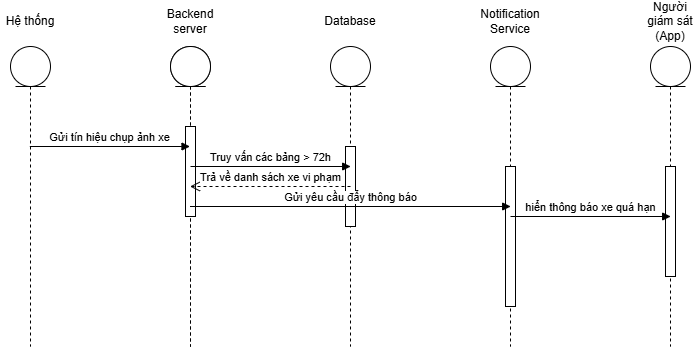

The diagram above was exported from draw.io. Its source (the exported page's mxGraphModel, read from the mxfile embedded in the PNG):
<mxGraphModel dx="1426" dy="743" grid="1" gridSize="10" guides="1" tooltips="1" connect="1" arrows="1" fold="1" page="1" pageScale="1" pageWidth="850" pageHeight="1100" math="0" shadow="0">
  <root>
    <mxCell id="0" />
    <mxCell id="1" parent="0" />
    <mxCell id="JZ0RqSFB273Ya46ysn4B-1" parent="1" style="shape=umlLifeline;perimeter=lifelinePerimeter;whiteSpace=wrap;html=1;container=1;dropTarget=0;collapsible=0;recursiveResize=0;outlineConnect=0;portConstraint=eastwest;newEdgeStyle={&quot;curved&quot;:0,&quot;rounded&quot;:0};participant=umlEntity;" value="" vertex="1">
      <mxGeometry height="300" width="40" x="210" y="120" as="geometry" />
    </mxCell>
    <mxCell id="JZ0RqSFB273Ya46ysn4B-2" parent="1" style="shape=umlLifeline;perimeter=lifelinePerimeter;whiteSpace=wrap;html=1;container=1;dropTarget=0;collapsible=0;recursiveResize=0;outlineConnect=0;portConstraint=eastwest;newEdgeStyle={&quot;curved&quot;:0,&quot;rounded&quot;:0};participant=umlEntity;" value="" vertex="1">
      <mxGeometry height="300" width="40" x="370" y="120" as="geometry" />
    </mxCell>
    <mxCell id="JZ0RqSFB273Ya46ysn4B-3" parent="1" style="shape=umlLifeline;perimeter=lifelinePerimeter;whiteSpace=wrap;html=1;container=1;dropTarget=0;collapsible=0;recursiveResize=0;outlineConnect=0;portConstraint=eastwest;newEdgeStyle={&quot;curved&quot;:0,&quot;rounded&quot;:0};participant=umlEntity;" value="" vertex="1">
      <mxGeometry height="300" width="40" x="530" y="120" as="geometry" />
    </mxCell>
    <mxCell id="JZ0RqSFB273Ya46ysn4B-4" parent="JZ0RqSFB273Ya46ysn4B-3" style="html=1;points=[[0,0,0,0,5],[0,1,0,0,-5],[1,0,0,0,5],[1,1,0,0,-5]];perimeter=orthogonalPerimeter;outlineConnect=0;targetShapes=umlLifeline;portConstraint=eastwest;newEdgeStyle={&quot;curved&quot;:0,&quot;rounded&quot;:0};" value="" vertex="1">
      <mxGeometry height="80" width="10" x="15" y="100" as="geometry" />
    </mxCell>
    <mxCell id="JZ0RqSFB273Ya46ysn4B-5" parent="1" style="shape=umlLifeline;perimeter=lifelinePerimeter;whiteSpace=wrap;html=1;container=1;dropTarget=0;collapsible=0;recursiveResize=0;outlineConnect=0;portConstraint=eastwest;newEdgeStyle={&quot;curved&quot;:0,&quot;rounded&quot;:0};participant=umlEntity;" value="" vertex="1">
      <mxGeometry height="300" width="40" x="690" y="120" as="geometry" />
    </mxCell>
    <mxCell id="JZ0RqSFB273Ya46ysn4B-6" parent="JZ0RqSFB273Ya46ysn4B-5" style="html=1;points=[[0,0,0,0,5],[0,1,0,0,-5],[1,0,0,0,5],[1,1,0,0,-5]];perimeter=orthogonalPerimeter;outlineConnect=0;targetShapes=umlLifeline;portConstraint=eastwest;newEdgeStyle={&quot;curved&quot;:0,&quot;rounded&quot;:0};" value="" vertex="1">
      <mxGeometry height="140" width="10" x="15" y="120" as="geometry" />
    </mxCell>
    <mxCell id="JZ0RqSFB273Ya46ysn4B-7" parent="1" style="shape=umlLifeline;perimeter=lifelinePerimeter;whiteSpace=wrap;html=1;container=1;dropTarget=0;collapsible=0;recursiveResize=0;outlineConnect=0;portConstraint=eastwest;newEdgeStyle={&quot;curved&quot;:0,&quot;rounded&quot;:0};participant=umlEntity;" value="" vertex="1">
      <mxGeometry height="300" width="40" x="850" y="120" as="geometry" />
    </mxCell>
    <mxCell id="JZ0RqSFB273Ya46ysn4B-8" parent="JZ0RqSFB273Ya46ysn4B-7" style="html=1;points=[[0,0,0,0,5],[0,1,0,0,-5],[1,0,0,0,5],[1,1,0,0,-5]];perimeter=orthogonalPerimeter;outlineConnect=0;targetShapes=umlLifeline;portConstraint=eastwest;newEdgeStyle={&quot;curved&quot;:0,&quot;rounded&quot;:0};" value="" vertex="1">
      <mxGeometry height="110" width="10" x="15" y="120" as="geometry" />
    </mxCell>
    <mxCell id="JZ0RqSFB273Ya46ysn4B-9" parent="1" style="shape=umlLifeline;perimeter=lifelinePerimeter;whiteSpace=wrap;html=1;container=1;dropTarget=0;collapsible=0;recursiveResize=0;outlineConnect=0;portConstraint=eastwest;newEdgeStyle={&quot;curved&quot;:0,&quot;rounded&quot;:0};participant=umlEntity;" value="" vertex="1">
      <mxGeometry height="300" width="40" x="370" y="120" as="geometry" />
    </mxCell>
    <mxCell id="JZ0RqSFB273Ya46ysn4B-10" parent="JZ0RqSFB273Ya46ysn4B-9" style="html=1;points=[[0,0,0,0,5],[0,1,0,0,-5],[1,0,0,0,5],[1,1,0,0,-5]];perimeter=orthogonalPerimeter;outlineConnect=0;targetShapes=umlLifeline;portConstraint=eastwest;newEdgeStyle={&quot;curved&quot;:0,&quot;rounded&quot;:0};" value="" vertex="1">
      <mxGeometry height="90" width="10" x="15" y="80" as="geometry" />
    </mxCell>
    <mxCell id="JZ0RqSFB273Ya46ysn4B-11" parent="1" style="text;html=1;whiteSpace=wrap;strokeColor=none;fillColor=none;align=center;verticalAlign=middle;rounded=0;" value="Backend server" vertex="1">
      <mxGeometry height="30" width="60" x="360" y="80" as="geometry" />
    </mxCell>
    <mxCell id="JZ0RqSFB273Ya46ysn4B-12" parent="1" style="text;html=1;whiteSpace=wrap;strokeColor=none;fillColor=none;align=center;verticalAlign=middle;rounded=0;" value="Database" vertex="1">
      <mxGeometry height="30" width="60" x="520" y="80" as="geometry" />
    </mxCell>
    <mxCell id="JZ0RqSFB273Ya46ysn4B-13" parent="1" style="text;html=1;whiteSpace=wrap;strokeColor=none;fillColor=none;align=center;verticalAlign=middle;rounded=0;" value="Notification Service" vertex="1">
      <mxGeometry height="30" width="60" x="680" y="80" as="geometry" />
    </mxCell>
    <mxCell id="JZ0RqSFB273Ya46ysn4B-14" parent="1" style="text;html=1;whiteSpace=wrap;strokeColor=none;fillColor=none;align=center;verticalAlign=middle;rounded=0;" value="Người giám sát (App)" vertex="1">
      <mxGeometry height="30" width="60" x="840" y="80" as="geometry" />
    </mxCell>
    <mxCell id="JZ0RqSFB273Ya46ysn4B-15" parent="1" style="text;html=1;whiteSpace=wrap;strokeColor=none;fillColor=none;align=center;verticalAlign=middle;rounded=0;" value="Hệ thống" vertex="1">
      <mxGeometry height="30" width="60" x="200" y="80" as="geometry" />
    </mxCell>
    <mxCell id="JZ0RqSFB273Ya46ysn4B-16" edge="1" parent="1" style="html=1;verticalAlign=bottom;endArrow=block;curved=0;rounded=0;" value="Gửi tín hiệu chụp ảnh xe">
      <mxGeometry relative="1" width="80" as="geometry">
        <mxPoint x="229.32352941176464" y="220" as="sourcePoint" />
        <mxPoint x="389.5" y="220" as="targetPoint" />
      </mxGeometry>
    </mxCell>
    <mxCell id="JZ0RqSFB273Ya46ysn4B-17" edge="1" parent="1" style="html=1;verticalAlign=bottom;endArrow=block;curved=0;rounded=0;" value="Truy vấn các bảng &amp;gt; 72h">
      <mxGeometry relative="1" width="80" as="geometry">
        <mxPoint x="390.00352941176465" y="240" as="sourcePoint" />
        <mxPoint x="550.1800000000001" y="240" as="targetPoint" />
      </mxGeometry>
    </mxCell>
    <mxCell id="JZ0RqSFB273Ya46ysn4B-18" edge="1" parent="1" style="html=1;verticalAlign=bottom;endArrow=block;curved=0;rounded=0;" value="hiển thông báo xe quá hạn">
      <mxGeometry relative="1" width="80" as="geometry">
        <mxPoint x="710.0035294117647" y="289.99999999999994" as="sourcePoint" />
        <mxPoint x="870.1800000000001" y="289.99999999999994" as="targetPoint" />
      </mxGeometry>
    </mxCell>
    <mxCell id="JZ0RqSFB273Ya46ysn4B-19" edge="1" parent="1" source="JZ0RqSFB273Ya46ysn4B-9" style="html=1;verticalAlign=bottom;endArrow=block;curved=0;rounded=0;" value="Gửi yêu cầu đẩy thông báo">
      <mxGeometry relative="1" width="80" as="geometry">
        <mxPoint x="550.0035294117647" y="280" as="sourcePoint" />
        <mxPoint x="710.1800000000001" y="280" as="targetPoint" />
      </mxGeometry>
    </mxCell>
    <mxCell id="JZ0RqSFB273Ya46ysn4B-20" edge="1" parent="1" style="html=1;verticalAlign=bottom;endArrow=open;dashed=1;endSize=8;curved=0;rounded=0;" target="JZ0RqSFB273Ya46ysn4B-9" value="Trả về danh sách xe vi phạm">
      <mxGeometry relative="1" as="geometry">
        <mxPoint x="550" y="260" as="sourcePoint" />
        <mxPoint x="470" y="260" as="targetPoint" />
      </mxGeometry>
    </mxCell>
  </root>
</mxGraphModel>